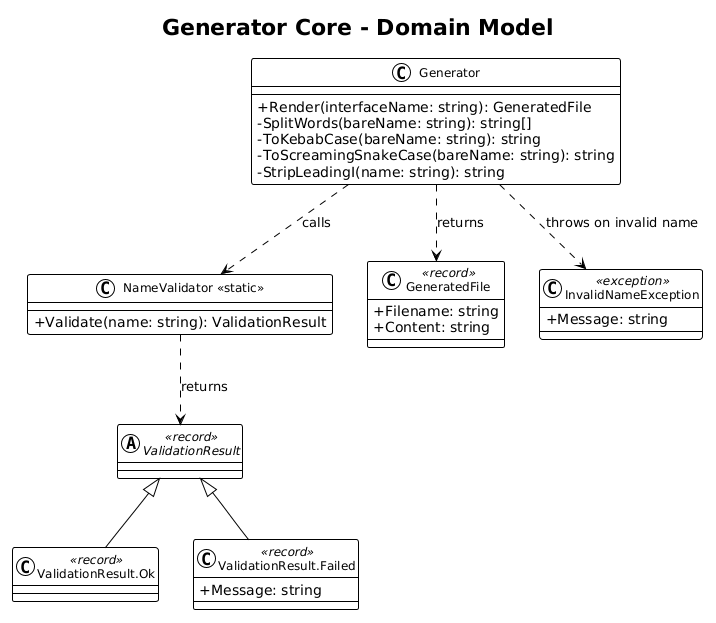

The diagram above was rendered by PlantUML. Its source (embedded in the PNG):
@startuml
!theme plain
skinparam classAttributeIconSize 0
skinparam classFontSize 12

title Generator Core - Domain Model

class Generator {
    +Render(interfaceName: string): GeneratedFile
    -SplitWords(bareName: string): string[]
    -ToKebabCase(bareName: string): string
    -ToScreamingSnakeCase(bareName: string): string
    -StripLeadingI(name: string): string
}

class "NameValidator <<static>>" as NameValidator {
    +Validate(name: string): ValidationResult
}

class GeneratedFile <<record>> {
    +Filename: string
    +Content: string
}

abstract class ValidationResult <<record>>
class "ValidationResult.Ok" as VOk <<record>>
class "ValidationResult.Failed" as VFail <<record>> {
    +Message: string
}

class InvalidNameException <<exception>> {
    +Message: string
}

Generator ..> NameValidator : calls
Generator ..> GeneratedFile : returns
Generator ..> InvalidNameException : throws on invalid name
NameValidator ..> ValidationResult : returns
ValidationResult <|-- VOk
ValidationResult <|-- VFail
@enduml